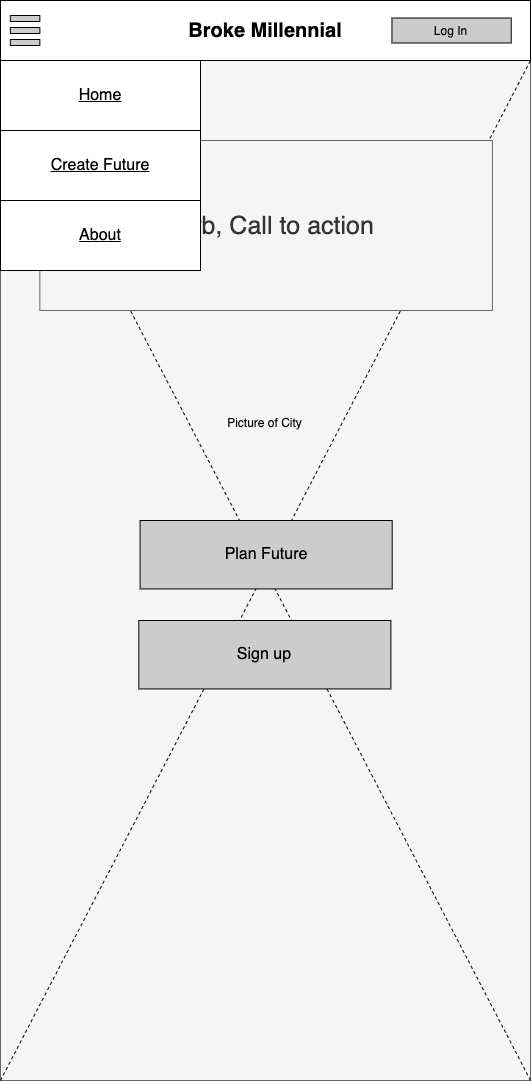

The diagram above was exported from draw.io. Its source (the exported page's mxGraphModel, read from the mxfile embedded in the PNG):
<mxGraphModel dx="786" dy="469" grid="1" gridSize="10" guides="1" tooltips="1" connect="1" arrows="0" fold="1" page="1" pageScale="1" pageWidth="850" pageHeight="1100" math="0" shadow="0">
  <root>
    <mxCell id="0" />
    <mxCell id="1" parent="0" />
    <mxCell id="18" value="" style="rounded=0;whiteSpace=wrap;html=1;fillColor=#FFFFFF;shadow=1;" parent="1" vertex="1">
      <mxGeometry x="190" y="120" width="200" height="280" as="geometry" />
    </mxCell>
    <mxCell id="2" value="" style="rounded=0;whiteSpace=wrap;html=1;fillColor=#f5f5f5;strokeColor=#666666;fontColor=#333333;" parent="1" vertex="1">
      <mxGeometry x="190" y="120" width="530" height="1020" as="geometry" />
    </mxCell>
    <mxCell id="3" value="" style="endArrow=none;dashed=1;html=1;fontSize=20;entryX=1;entryY=1;entryDx=0;entryDy=0;exitX=0;exitY=1;exitDx=0;exitDy=0;" parent="1" source="2" target="5" edge="1">
      <mxGeometry width="50" height="50" relative="1" as="geometry">
        <mxPoint x="544.1935483870968" y="370" as="sourcePoint" />
        <mxPoint x="593.3870967741935" y="320" as="targetPoint" />
      </mxGeometry>
    </mxCell>
    <mxCell id="4" value="" style="endArrow=none;dashed=1;html=1;fontSize=20;exitX=1;exitY=1;exitDx=0;exitDy=0;" parent="1" source="2" edge="1">
      <mxGeometry width="50" height="50" relative="1" as="geometry">
        <mxPoint x="140" y="170" as="sourcePoint" />
        <mxPoint x="190" y="120" as="targetPoint" />
      </mxGeometry>
    </mxCell>
    <mxCell id="5" value="&lt;b&gt;&lt;font style=&quot;font-size: 20px&quot;&gt;Broke&amp;nbsp;&lt;/font&gt;&lt;/b&gt;&lt;span style=&quot;font-size: 20px&quot;&gt;&lt;b&gt;Millennial&lt;/b&gt;&lt;/span&gt;" style="rounded=0;whiteSpace=wrap;html=1;" parent="1" vertex="1">
      <mxGeometry x="190" y="60" width="530" height="60" as="geometry" />
    </mxCell>
    <mxCell id="6" value="" style="group;fontSize=15;" parent="1" vertex="1" connectable="0">
      <mxGeometry x="329.59000000000003" y="580" width="252.1" height="260" as="geometry" />
    </mxCell>
    <mxCell id="7" value="&lt;font style=&quot;font-size: 16px&quot;&gt;Plan Future&lt;/font&gt;" style="rounded=0;whiteSpace=wrap;html=1;fillColor=#CCCCCC;" parent="6" vertex="1">
      <mxGeometry width="252.09999999999997" height="68.42105263157895" as="geometry" />
    </mxCell>
    <mxCell id="9" value="" style="group" parent="1" vertex="1" connectable="0">
      <mxGeometry x="199.83870967741936" y="75" width="29.51612903225806" height="30" as="geometry" />
    </mxCell>
    <mxCell id="10" value="" style="rounded=0;whiteSpace=wrap;html=1;fontSize=20;fillColor=#CCCCCC;" parent="9" vertex="1">
      <mxGeometry width="29.51612903225806" height="6" as="geometry" />
    </mxCell>
    <mxCell id="11" value="" style="rounded=0;whiteSpace=wrap;html=1;fontSize=20;fillColor=#CCCCCC;" parent="9" vertex="1">
      <mxGeometry y="12" width="29.51612903225806" height="6" as="geometry" />
    </mxCell>
    <mxCell id="12" value="" style="rounded=0;whiteSpace=wrap;html=1;fontSize=20;fillColor=#CCCCCC;" parent="9" vertex="1">
      <mxGeometry y="24" width="29.51612903225806" height="6" as="geometry" />
    </mxCell>
    <mxCell id="13" value="&lt;font style=&quot;font-size: 25px&quot;&gt;Blurb, Call to action&lt;/font&gt;" style="rounded=0;whiteSpace=wrap;html=1;fontSize=20;fillColor=#f5f5f5;strokeColor=#666666;fontColor=#333333;" parent="1" vertex="1">
      <mxGeometry x="229.35" y="200" width="452.58" height="170" as="geometry" />
    </mxCell>
    <mxCell id="14" value="&lt;font style=&quot;font-size: 12px&quot;&gt;Picture of City&lt;/font&gt;" style="text;html=1;strokeColor=none;fillColor=none;align=center;verticalAlign=middle;whiteSpace=wrap;rounded=0;fontSize=20;" parent="1" vertex="1">
      <mxGeometry x="360.8787096774194" y="470" width="186.93548387096774" height="20" as="geometry" />
    </mxCell>
    <mxCell id="15" value="&lt;span style=&quot;font-size: 12px&quot;&gt;Log In&lt;/span&gt;" style="rounded=0;whiteSpace=wrap;html=1;fontSize=20;verticalAlign=bottom;fillColor=#CCCCCC;" parent="1" vertex="1">
      <mxGeometry x="581.45" y="77.5" width="119.27" height="25" as="geometry" />
    </mxCell>
    <mxCell id="16" value="&lt;font style=&quot;font-size: 16px&quot;&gt;Sign up&lt;/font&gt;" style="rounded=0;whiteSpace=wrap;html=1;fillColor=#CCCCCC;" parent="1" vertex="1">
      <mxGeometry x="328.3" y="679.9989473684211" width="252.09999999999997" height="68.42105263157895" as="geometry" />
    </mxCell>
    <mxCell id="bSOAYlUOPmLQxOckffCB-28" value="" style="group" parent="1" vertex="1" connectable="0">
      <mxGeometry x="190" y="120" width="200" height="280" as="geometry" />
    </mxCell>
    <mxCell id="bSOAYlUOPmLQxOckffCB-24" value="&lt;u&gt;&lt;font style=&quot;font-size: 16px&quot;&gt;Home&lt;/font&gt;&lt;/u&gt;" style="rounded=0;whiteSpace=wrap;html=1;fillColor=#FFFFFF;" parent="bSOAYlUOPmLQxOckffCB-28" vertex="1">
      <mxGeometry width="200" height="70" as="geometry" />
    </mxCell>
    <mxCell id="bSOAYlUOPmLQxOckffCB-25" value="&lt;u&gt;&lt;font style=&quot;font-size: 16px&quot;&gt;Create Future&lt;/font&gt;&lt;/u&gt;" style="rounded=0;whiteSpace=wrap;html=1;fillColor=#FFFFFF;" parent="bSOAYlUOPmLQxOckffCB-28" vertex="1">
      <mxGeometry y="70" width="200" height="70" as="geometry" />
    </mxCell>
    <mxCell id="bSOAYlUOPmLQxOckffCB-26" value="&lt;span style=&quot;font-size: 16px&quot;&gt;&lt;u&gt;About&lt;/u&gt;&lt;/span&gt;" style="rounded=0;whiteSpace=wrap;html=1;" parent="bSOAYlUOPmLQxOckffCB-28" vertex="1">
      <mxGeometry y="140" width="200" height="70" as="geometry" />
    </mxCell>
  </root>
</mxGraphModel>